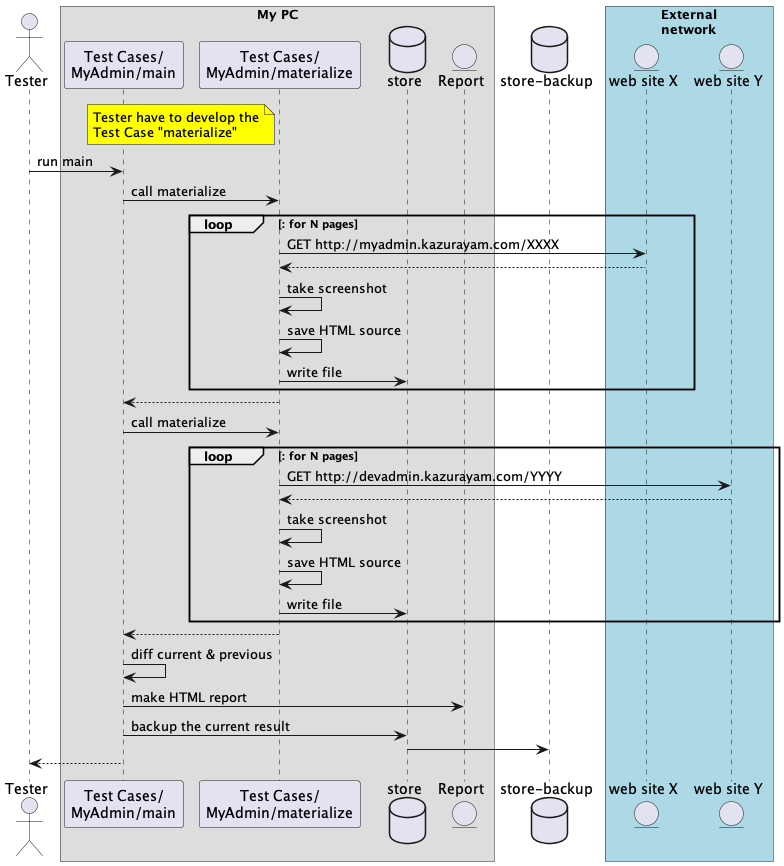

The diagram above was rendered by PlantUML. Its source (embedded in the PNG):
@startuml twins-diff
actor Tester as tester
box "My PC"
participant "Test Cases/\nMyAdmin/main" as main
participant "Test Cases/\nMyAdmin/materialize" as materialize
note left of materialize #Yellow : Tester have to develop the\nTest Case "materialize"
database store
entity Report as report
endbox
database "store-backup" as storebk
box "External\nnetwork" #LightBlue
entity "web site X" as siteX
entity "web site Y" as siteY
endbox

tester -> main : run main
main -> materialize : call materialize
loop : for N pages
materialize -> siteX : GET http://myadmin.kazurayam.com/XXXX
materialize <-- siteX
materialize -> materialize : take screenshot
materialize -> materialize : save HTML source
materialize -> store : write file
end
main <-- materialize

main -> materialize : call materialize
loop : for N pages
materialize -> siteY : GET http://devadmin.kazurayam.com/YYYY
materialize <-- siteY
materialize -> materialize : take screenshot
materialize -> materialize : save HTML source
materialize -> store : write file
end
main <-- materialize
main -> main : diff current & previous
main -> report : make HTML report
main -> store : backup the current result
store -> storebk
tester <-- main


@enduml